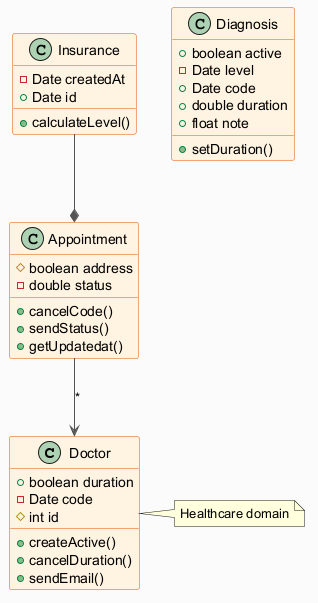

The diagram above was rendered by PlantUML. Its source (embedded in the PNG):
@startuml
skinparam backgroundColor #FAFAFA
skinparam classBackgroundColor #FFF3E0
skinparam classBorderColor #E65100
skinparam ArrowColor #555555
class Doctor {
  +boolean duration
  -Date code
  #int id
  +createActive()
  +cancelDuration()
  +sendEmail()
}
class Diagnosis {
  +boolean active
  -Date level
  +Date code
  +double duration
  +float note
  +setDuration()
}
class Appointment {
  #boolean address
  -double status
  +cancelCode()
  +sendStatus()
  +getUpdatedat()
}
class Insurance {
  -Date createdAt
  +Date id
  +calculateLevel()
}
Appointment --> Doctor : "*"
Insurance --* Appointment
note right of Doctor : Healthcare domain
@enduml